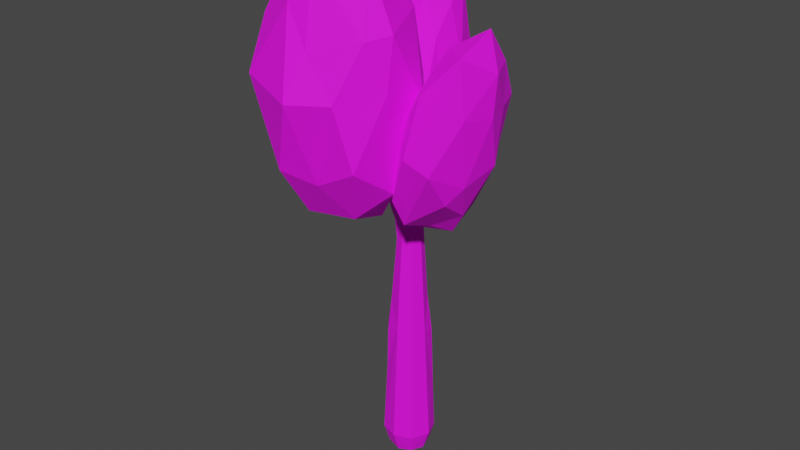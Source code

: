 # Source: tree8.blend  (saved by Blender 3.2.14; exported with 4.5.12 LTS)
import bpy
from mathutils import Matrix  # noqa: F401  (used for matrix-valued properties, if any)

bpy.ops.wm.read_factory_settings(use_empty=True)
scene = bpy.context.scene
scene.name = 'Scene'

# ---- collections
col_collection = bpy.data.collections.new('Collection'); scene.collection.children.link(col_collection)

# ---- images (referenced by path relative to the original .blend; pixels are not part of the script)
import os
ASSET_DIR = os.environ.get("B2B_ASSET_DIR", "")  # directory of the original .blend (textures are referenced by path, not embedded)
HERE = os.path.dirname(os.path.abspath(__file__))  # packed textures are extracted next to this script under _unpacked/

def load_image(name, relpath, width, height, colorspace="sRGB"):
    """Load a texture the original file referenced (path relative to the .blend, or extracted next to this script)."""
    p = next((c for c in (os.path.join(HERE, relpath), os.path.join(ASSET_DIR, relpath)) if relpath and os.path.exists(c)), "")
    if p:
        img = bpy.data.images.load(p, check_existing=True)
        img.name = name
    else:  # same state as the original file: an image datablock whose file is absent (Cycles renders it pink)
        img = bpy.data.images.new(name, width, height)
        img.source = "FILE"
        img.filepath = "//" + (relpath or name)
    img.colorspace_settings.name = colorspace
    return img
img_tree2_8_png = load_image('tree2,8.png', 'tree2,8.png', 1024, 1024, 'sRGB')

# ---- materials (node trees are filled in below, after node groups)
mat_material = bpy.data.materials.new('Material')
mat_material.alpha_threshold = 0.0
mat_material.use_transparent_shadow = False
mat_material.line_color = (0.0, 0.0, 0.0, 1.0)

# ---- material node trees
mat_material.use_nodes = True; mat_material.node_tree.nodes.clear()
_N = mat_material.node_tree.nodes; _L = mat_material.node_tree.links
n0 = _N.new('ShaderNodeOutputMaterial'); n0.name = 'Material Output'; n0.location = (300, 300)
n1 = _N.new('ShaderNodeBsdfPrincipled'); n1.name = 'Principled BSDF'; n1.location = (10, 300)
n1.distribution = 'GGX'
n1.subsurface_method = 'RANDOM_WALK_SKIN'
n1.inputs[2].default_value = 0.8318
n1.inputs[3].default_value = 1.45
n1.inputs[13].default_value = 0.3909
n1.inputs[20].default_value = 0.1073
n1.inputs[27].default_value = (0.0, 0.0, 0.0, 1.0)
n1.inputs[28].default_value = 1.0
n2 = _N.new('ShaderNodeTexImage'); n2.name = 'Изображение-текстура'; n2.location = (-257, 200)
n2.image = img_tree2_8_png
_L.new(n1.outputs[0], n0.inputs[0])
_L.new(n2.outputs[0], n1.inputs[0])
n0.is_active_output = True

# ---- world
world_world = bpy.data.worlds.new('World'); scene.world = world_world
world_world.use_nodes = True; world_world.node_tree.nodes.clear()
_N = world_world.node_tree.nodes; _L = world_world.node_tree.links
n0 = _N.new('ShaderNodeOutputWorld'); n0.name = 'World Output'; n0.location = (300, 300)
n1 = _N.new('ShaderNodeBackground'); n1.name = 'Background'; n1.location = (10, 300)
n1.inputs[0].default_value = (0.05088, 0.05088, 0.05088, 1.0)
_L.new(n1.outputs[0], n0.inputs[0])
n0.is_active_output = True
world_world.color = (0.05088, 0.05088, 0.05088)
world_world.use_sun_shadow = False
world_world.sun_shadow_jitter_overblur = 0.0

# ---- meshes
me_cube = bpy.data.meshes.new('Cube')
me_cube.from_pydata([(0.2052, -0.2052, 0.2061), (-0.2052, -0.2052, 0.2061), (-0.2052, 0.2052, 0.2061), (0.2052, 0.2052, 0.2061), (-0.5156, 0.7686, 5.318), (-0.4853, 0.6954, 5.34), (0.75, -0.7828, 4.328), (0.7273, -0.7706, 4.421), (0.7935, -0.7007, 4.428), (-0.6699, 0.566, 2.156), (-0.6444, 0.5774, 2.222), (-0.1197, -0.02997, 4.464), (-0.05344, 0.279, 4.29), (-0.006359, 0.1848, 4.484), (-0.5414, -1.228, 5.488), (-0.6675, -1.464, 6.122), (-0.5749, -1.427, 6.165), (-0.605, -1.347, 6.169), (-0.0898, -0.3617, 4.273), (0.1231, -0.2627, 4.341), (-0.23, -0.2236, 4.353), (0.1251, -0.125, 3.547), (0.1603, 0.1757, 2.64), (0.159, -0.1568, 3.789), (-0.1257, -0.1714, 3.83), (-0.1253, 0.1268, 3.722), (0.1245, 0.1202, 3.718), (0.3537, -0.2268, 4.101), (0.2269, -0.3391, 4.107), (0.2735, -0.3686, 4.305), (0.2932, -0.1479, 4.268), (-0.2497, -0.185, 1.516), (-0.2298, 0.237, 1.361), (0.2228, 0.2447, 1.233), (-0.4717, 0.2193, 2.004), (-0.7156, 0.5238, 2.186), (-0.03833, 0.3015, 2.469), (-0.2197, 0.1117, 4.397), (-0.002812, -0.07196, 4.431), (-0.2072, -0.09921, 4.4), (-0.07851, 0.3619, 1.679), (0.2781, -0.2575, 4.322), (0.1551, 0.004183, 4.373), (-0.007297, 0.2573, 4.405), (-0.1799, 0.2896, 4.342), (-0.1379, 0.2411, 4.088), (-0.2419, 0.1646, 4.227), (-0.1733, 0.002119, 3.81), (-0.1948, -0.2232, 4.132), (-0.09283, -0.2809, 4.024), (0.006587, -0.353, 4.322), (0.1828, -0.3409, 4.197), (0.07063, 0.3273, 2.045), (0.1097, 0.1764, 3.991), (0.3655, -0.1894, 4.185), (0.005207, 0.1726, 3.743), (0.1698, -0.0008869, 3.708), (0.005408, -0.1701, 3.716), (-0.2817, 0.432, 2.116), (0.2481, -0.2625, 4.009), (0.267, -0.1452, 3.96), (0.2137, 0.212, 2.073), (0.2586, 0.007067, 2.121), (-0.3276, 0.1144, 1.616), (-0.01781, 0.3202, 1.347), (-0.2514, 0.3049, 1.683), (9.313e-10, 0.2522, 0.1609), (-0.4175, 0.3144, 1.961), (-0.3811, -0.008326, 2.085), (-0.6829, -1.361, 6.147), (-0.3693, 0.2744, 2.304), (-0.2522, -1.164e-09, 0.1609), (-0.2027, 0.2592, 2.478), (-0.008349, 0.2254, 2.73), (-0.2197, 0.006014, 2.779), (-0.01061, -0.2541, 2.205), (-0.224, -0.2015, 2.058), (-9.313e-10, -0.2522, 0.1609), (0.2522, 0.0, 0.1609), (-0.2066, -0.1458, 2.561), (-0.668, 0.5367, 2.248), (-0.2581, 0.2477, 4.414), (-0.09759, 0.1629, 4.567), (-0.5277, 0.7397, 5.225), (-0.4859, 0.8144, 5.267), (-0.4048, 0.7847, 5.316), (-0.4169, 0.674, 5.309), (-0.1912, 0.1444, 4.553), (-0.5214, 0.687, 5.261), (-0.426, 0.8023, 5.225), (-0.3756, 0.7206, 5.296), (-0.5164, -1.322, 5.467), (-0.4874, -1.404, 5.618), (-0.3329, -1.305, 5.433), (-0.4086, -1.388, 5.65), (-0.3387, -1.209, 5.584), (-0.5013, -1.174, 5.553), (-0.5823, -1.46, 6.108), (-0.6962, -1.378, 6.085), (-0.2058, -0.3739, 4.373), (0.0276, -0.3501, 4.469), (-0.117, -0.2191, 4.556), (-0.007567, -0.2386, 4.501), (-0.2179, -0.2728, 4.551), (-0.4154, -1.313, 5.388), (-0.3082, -1.291, 5.547), (-0.4168, -1.158, 5.588), (-0.1621, 0.1657, 2.735), (-0.1225, -0.1293, 3.529), (0.3547, -0.3406, 4.107), (0.8159, -0.7116, 4.332), (0.7507, -0.7213, 4.294), (0.6832, -0.7596, 4.364), (0.7209, -0.6928, 4.436), (0.7854, -0.6508, 4.364), (0.2589, -0.2611, 0.4646), (0.0008115, -0.358, 0.4669), (-0.3524, -0.009039, 0.4548), (-0.2535, 0.2535, 0.4343), (-0.002104, 0.3525, 0.446), (0.2535, 0.2535, 0.4343), (0.3572, -0.001142, 0.4637), (-0.255, -0.2625, 0.4622), (-0.3316, 0.4058, 1.991), (-0.2358, 0.3626, 2.257), (-0.4354, 0.1943, 2.258), (-0.2926, 0.1414, 2.456), (0.7949, -0.7638, 4.386), (-0.6458, -1.411, 6.174), (-3.725e-09, 0.0, 0.06614), (-0.6829, 0.4917, 2.232), (-0.3302, -0.8344, 4.021), (0.4075, -1.545, 5.072), (-0.5371, -1.797, 4.954), (-1.339, -0.7335, 4.992), (-0.7321, 0.07864, 4.891), (0.2692, -0.3771, 5.222), (-0.1541, -1.68, 6.469), (-1.095, -1.363, 6.696), (-1.048, -0.3588, 6.887), (-0.08001, 0.02849, 6.665), (0.5849, -1.029, 6.648), (-0.3414, -0.8564, 7.685), (-0.5197, -1.349, 4.262), (0.09292, -1.182, 4.272), (-0.1212, -1.59, 4.799), (0.5087, -0.9458, 4.649), (0.07945, -0.6585, 4.12), (-0.8091, -0.8847, 4.314), (-1.128, -1.315, 4.946), (-0.5978, -0.4402, 4.303), (-0.985, -0.283, 4.921), (-0.2192, 0.002162, 4.62), (0.5792, -1.139, 5.967), (0.6427, -0.5556, 5.738), (-0.2249, -1.997, 5.913), (0.2233, -1.674, 5.903), (-1.3, -1.161, 5.879), (-1.054, -1.714, 6.036), (-0.9611, -0.05252, 5.955), (-1.231, -0.5814, 5.816), (0.2325, -0.04701, 5.863), (-0.4278, 0.05768, 5.824), (0.4052, -1.326, 6.599), (-0.515, -1.563, 6.957), (-1.217, -0.8807, 6.743), (-0.5952, 0.01872, 6.902), (0.3449, -0.3711, 6.8), (-0.293, -1.369, 7.371), (0.1622, -0.9217, 7.353), (-0.7801, -1.16, 7.446), (-0.6686, -0.4271, 7.63), (-0.1904, -0.3537, 7.446), (-0.03919, 0.3551, 4.44), (0.1945, 0.0148, 5.425), (-0.605, 0.05678, 5.368), (-0.8542, 0.6557, 5.067), (-0.2636, 1.053, 5.119), (0.3355, 0.6056, 5.255), (-0.4266, 0.205, 6.564), (-1.108, 0.615, 6.372), (-0.9721, 1.267, 6.171), (-0.0862, 1.178, 6.465), (0.1603, 0.5841, 6.591), (-0.6328, 0.9239, 7.215), (-0.3441, 0.1151, 4.84), (0.1168, 0.1015, 4.809), (-0.1762, -0.07833, 5.274), (0.272, 0.252, 5.242), (0.2298, 0.4395, 4.72), (-0.575, 0.5739, 4.622), (-0.7629, 0.3255, 5.043), (-0.1526, 0.6857, 4.602), (-0.6065, 1.016, 5.015), (0.2022, 0.7826, 5.156), (0.1631, 0.287, 6.226), (0.3428, 0.5825, 5.881), (-0.5969, -0.02094, 5.794), (-0.1055, 0.03965, 6.041), (-1.096, 0.7552, 5.77), (-0.9889, 0.2742, 5.645), (-0.5892, 1.206, 5.511), (-0.9375, 1.05, 5.695), (0.1836, 1.002, 5.842), (-0.1008, 1.105, 5.658), (-0.06301, 0.3457, 6.701), (-0.9155, 0.3843, 6.668), (-1.076, 0.9452, 6.351), (-0.5231, 1.286, 6.481), (0.1025, 0.8903, 6.826), (-0.5623, 0.5557, 6.859), (-0.2133, 0.7465, 7.071), (-0.9704, 0.744, 6.879), (-0.7235, 1.203, 6.901), (-0.3406, 1.102, 6.928), (0.4548, -0.2803, 3.928), (0.4818, -0.9425, 4.547), (0.07678, -0.1064, 4.809), (0.5025, 0.3544, 4.44), (1.058, -0.06265, 4.379), (1.155, -0.7708, 4.622), (0.6084, -0.6283, 5.863), (0.6489, 0.1519, 5.827), (1.305, 0.29, 5.767), (1.534, -0.4066, 5.705), (1.254, -0.9511, 5.943), (1.379, -0.2953, 6.711), (0.1283, -0.2124, 4.168), (0.4186, -0.6079, 4.176), (0.2082, -0.5676, 4.603), (0.6137, -0.8757, 4.241), (0.7188, -0.5021, 4.118), (0.5279, 0.07655, 4.16), (0.2756, 0.1686, 4.586), (0.8399, -0.1954, 3.964), (0.8396, 0.2647, 4.422), (1.106, -0.3457, 4.321), (0.8116, -1.142, 5.235), (1.155, -1.103, 5.094), (0.2781, -0.369, 5.283), (0.4953, -0.7692, 5.48), (0.481, 0.4478, 5.207), (0.3295, 0.03886, 5.366), (1.212, 0.215, 5.155), (0.8373, 0.4492, 5.074), (1.318, -0.6269, 4.844), (1.416, -0.1577, 5.013), (0.9102, -0.965, 5.998), (0.599, -0.2476, 6.02), (1.113, 0.2201, 5.948), (1.428, -0.04493, 5.736), (1.406, -0.7954, 5.748), (1.012, -0.5538, 6.48), (1.349, -0.8145, 6.486), (1.022, -0.08673, 6.403), (1.384, 0.01803, 6.266), (1.572, -0.3957, 6.247)], [], [(83, 44, 81), (11, 37, 39), (40, 65, 123), (42, 38, 19), (13, 38, 42), (30, 42, 41), (43, 42, 30), (12, 45, 44), (46, 45, 25), (49, 48, 24), (18, 48, 49), (50, 51, 19), (89, 43, 12), (30, 53, 43), (87, 37, 11), (26, 55, 53), (52, 61, 33), (123, 58, 40), (52, 58, 124), (57, 59, 28), (57, 49, 24), (60, 59, 23), (27, 59, 60), (76, 79, 68), (68, 34, 31), (22, 36, 73), (72, 36, 124), (62, 61, 22), (62, 33, 61), (81, 44, 46), (80, 35, 130), (80, 10, 35), (10, 9, 35), (37, 46, 20, 39), (8, 127, 110), (7, 127, 8), (128, 16, 17), (128, 17, 69), (85, 4, 5), (27, 60, 54), (87, 82, 86), (89, 44, 84), (90, 43, 85), (5, 88, 87), (4, 84, 83), (84, 85, 89), (105, 94, 93), (14, 91, 98), (94, 105, 97), (97, 15, 92), (96, 98, 69), (15, 69, 98), (48, 18, 99), (39, 20, 103), (108, 74, 79), (21, 62, 56), (25, 55, 107), (26, 56, 22), (57, 21, 23), (47, 108, 24), (28, 59, 109), (29, 41, 19), (110, 109, 27), (6, 109, 111), (8, 114, 30), (119, 118, 32), (121, 120, 33), (63, 32, 117), (64, 33, 119), (9, 123, 67), (10, 124, 58), (34, 68, 130), (40, 64, 32, 65), (126, 74, 107, 72), (33, 64, 40), (19, 41, 42), (13, 42, 43), (79, 74, 126), (70, 126, 72, 124), (125, 79, 126, 70), (46, 47, 48, 20), (46, 44, 45), (24, 48, 47), (50, 18, 28, 51), (47, 46, 25), (45, 12, 53, 55), (12, 43, 53), (89, 12, 44), (81, 46, 37), (25, 45, 55), (52, 36, 22, 61), (124, 36, 52), (52, 33, 40, 58), (49, 57, 28, 18), (23, 59, 57), (38, 82, 87, 11), (63, 31, 34, 67), (13, 82, 38), (65, 63, 67, 123), (36, 72, 107, 73), (63, 65, 32), (76, 68, 31), (68, 79, 125), (129, 78, 0, 77), (75, 79, 76), (75, 76, 31), (127, 7, 6), (127, 6, 110), (69, 15, 128), (15, 16, 128), (4, 85, 84), (129, 77, 1, 71), (2, 66, 129, 71), (3, 78, 129, 66), (53, 60, 56, 26), (60, 23, 56), (53, 30, 54, 60), (82, 13, 90, 86), (90, 13, 43), (37, 88, 83, 81), (86, 90, 85, 5), (87, 88, 37), (83, 84, 44), (89, 85, 43), (5, 87, 86), (92, 104, 93, 94), (5, 4, 88), (4, 83, 88), (91, 104, 92), (16, 105, 95, 17), (96, 14, 98), (91, 92, 15), (91, 15, 98), (94, 97, 92), (97, 105, 16), (95, 106, 17), (17, 106, 96, 69), (100, 19, 38, 102), (97, 16, 15), (48, 99, 20), (50, 19, 100), (101, 102, 38, 11), (101, 11, 39, 103), (14, 20, 99, 91), (104, 91, 99, 18), (104, 18, 50, 93), (105, 93, 50, 100), (105, 100, 102, 95), (106, 95, 102, 101), (106, 101, 103, 96), (14, 96, 103, 20), (75, 57, 108, 79), (74, 47, 25, 107), (21, 57, 75), (56, 62, 22), (108, 47, 74), (73, 55, 26, 22), (54, 114, 110, 27), (107, 55, 73), (57, 24, 108), (56, 23, 21), (109, 59, 27), (29, 19, 51), (51, 112, 7, 29), (30, 114, 54), (110, 111, 109), (6, 28, 109), (51, 28, 6, 112), (41, 113, 8, 30), (41, 29, 7, 113), (1, 77, 116, 122), (110, 6, 111), (6, 7, 112), (7, 8, 113), (8, 110, 114), (0, 115, 116, 77), (2, 71, 117, 118), (117, 32, 118), (1, 122, 117, 71), (3, 66, 119, 120), (119, 33, 120), (2, 118, 119, 66), (0, 78, 121, 115), (3, 120, 121, 78), (116, 115, 21, 75), (122, 116, 75, 31), (122, 31, 63, 117), (121, 62, 21, 115), (32, 64, 119), (62, 121, 33), (67, 34, 35, 9), (58, 123, 9, 10), (70, 124, 10, 80), (70, 80, 130, 125), (35, 34, 130), (125, 130, 68), (131, 144, 143), (132, 144, 146), (131, 143, 148), (131, 148, 150), (131, 150, 147), (132, 146, 153), (133, 145, 155), (134, 149, 157), (135, 151, 159), (136, 152, 161), (132, 153, 156), (133, 155, 158), (134, 157, 160), (135, 159, 162), (136, 161, 154), (137, 163, 168), (138, 164, 170), (139, 165, 171), (140, 166, 172), (141, 167, 169), (169, 172, 142), (169, 167, 172), (167, 140, 172), (172, 171, 142), (172, 166, 171), (166, 139, 171), (171, 170, 142), (171, 165, 170), (165, 138, 170), (170, 168, 142), (170, 164, 168), (164, 137, 168), (168, 169, 142), (168, 163, 169), (163, 141, 169), (154, 167, 141), (154, 161, 167), (161, 140, 167), (162, 166, 140), (162, 159, 166), (159, 139, 166), (160, 165, 139), (160, 157, 165), (157, 138, 165), (158, 164, 138), (158, 155, 164), (155, 137, 164), (156, 163, 137), (156, 153, 163), (153, 141, 163), (161, 162, 140), (161, 152, 162), (152, 135, 162), (159, 160, 139), (159, 151, 160), (151, 134, 160), (157, 158, 138), (157, 149, 158), (149, 133, 158), (155, 156, 137), (155, 145, 156), (145, 132, 156), (153, 154, 141), (153, 146, 154), (146, 136, 154), (147, 152, 136), (147, 150, 152), (150, 135, 152), (150, 151, 135), (150, 148, 151), (148, 134, 151), (148, 149, 134), (148, 143, 149), (143, 133, 149), (146, 147, 136), (146, 144, 147), (144, 131, 147), (143, 145, 133), (143, 144, 145), (144, 132, 145), (173, 186, 185), (174, 186, 188), (173, 185, 190), (173, 190, 192), (173, 192, 189), (174, 188, 195), (175, 187, 197), (176, 191, 199), (177, 193, 201), (178, 194, 203), (174, 195, 198), (175, 197, 200), (176, 199, 202), (177, 201, 204), (178, 203, 196), (179, 205, 210), (180, 206, 212), (181, 207, 213), (182, 208, 214), (183, 209, 211), (211, 214, 184), (211, 209, 214), (209, 182, 214), (214, 213, 184), (214, 208, 213), (208, 181, 213), (213, 212, 184), (213, 207, 212), (207, 180, 212), (212, 210, 184), (212, 206, 210), (206, 179, 210), (210, 211, 184), (210, 205, 211), (205, 183, 211), (196, 209, 183), (196, 203, 209), (203, 182, 209), (204, 208, 182), (204, 201, 208), (201, 181, 208), (202, 207, 181), (202, 199, 207), (199, 180, 207), (200, 206, 180), (200, 197, 206), (197, 179, 206), (198, 205, 179), (198, 195, 205), (195, 183, 205), (203, 204, 182), (203, 194, 204), (194, 177, 204), (201, 202, 181), (201, 193, 202), (193, 176, 202), (199, 200, 180), (199, 191, 200), (191, 175, 200), (197, 198, 179), (197, 187, 198), (187, 174, 198), (195, 196, 183), (195, 188, 196), (188, 178, 196), (189, 194, 178), (189, 192, 194), (192, 177, 194), (192, 193, 177), (192, 190, 193), (190, 176, 193), (190, 191, 176), (190, 185, 191), (185, 175, 191), (188, 189, 178), (188, 186, 189), (186, 173, 189), (185, 187, 175), (185, 186, 187), (186, 174, 187), (215, 228, 227), (216, 228, 230), (215, 227, 232), (215, 232, 234), (215, 234, 231), (216, 230, 237), (217, 229, 239), (218, 233, 241), (219, 235, 243), (220, 236, 245), (216, 237, 240), (217, 239, 242), (218, 241, 244), (219, 243, 246), (220, 245, 238), (221, 247, 252), (222, 248, 254), (223, 249, 255), (224, 250, 256), (225, 251, 253), (253, 256, 226), (253, 251, 256), (251, 224, 256), (256, 255, 226), (256, 250, 255), (250, 223, 255), (255, 254, 226), (255, 249, 254), (249, 222, 254), (254, 252, 226), (254, 248, 252), (248, 221, 252), (252, 253, 226), (252, 247, 253), (247, 225, 253), (238, 251, 225), (238, 245, 251), (245, 224, 251), (246, 250, 224), (246, 243, 250), (243, 223, 250), (244, 249, 223), (244, 241, 249), (241, 222, 249), (242, 248, 222), (242, 239, 248), (239, 221, 248), (240, 247, 221), (240, 237, 247), (237, 225, 247), (245, 246, 224), (245, 236, 246), (236, 219, 246), (243, 244, 223), (243, 235, 244), (235, 218, 244), (241, 242, 222), (241, 233, 242), (233, 217, 242), (239, 240, 221), (239, 229, 240), (229, 216, 240), (237, 238, 225), (237, 230, 238), (230, 220, 238), (231, 236, 220), (231, 234, 236), (234, 219, 236), (234, 235, 219), (234, 232, 235), (232, 218, 235), (232, 233, 218), (232, 227, 233), (227, 217, 233), (230, 231, 220), (230, 228, 231), (228, 215, 231), (227, 229, 217), (227, 228, 229), (228, 216, 229)])
_uv = me_cube.uv_layers.new(name='UVКарта')
_uv.uv.foreach_set('vector', [0.0, 0.0, 0.0, 0.0, 0.0, 0.0, 0.0, 0.0, 0.0, 0.0, 0.0, 0.0, 0.0, 0.0, 0.0, 0.0, 0.0, 0.0, 0.0, 0.0, 0.0, 0.0, 0.0, 0.0, 0.0, 0.0, 0.0, 0.0, 0.0, 0.0, 0.0, 0.0, 0.0, 0.0, 0.0, 0.0, 0.0, 0.0, 0.0, 0.0, 0.0, 0.0, 0.0, 0.0, 0.0, 0.0, 0.0, 0.0, 0.0, 0.0, 0.0, 0.0, 0.0, 0.0, 0.0, 0.0, 0.0, 0.0, 0.0, 0.0, 0.0, 0.0, 0.0, 0.0, 0.0, 0.0, 0.0, 0.0, 0.0, 0.0, 0.0, 0.0, 0.0, 0.0, 0.0, 0.0, 0.0, 0.0, 0.0, 0.0, 0.0, 0.0, 0.0, 0.0, 0.0, 0.0, 0.0, 0.0, 0.0, 0.0, 0.0, 0.0, 0.0, 0.0, 0.0, 0.0, 0.0, 0.0, 0.0, 0.0, 0.0, 0.0, 0.0, 0.0, 0.0, 0.0, 0.0, 0.0, 0.0, 0.0, 0.0, 0.0, 0.0, 0.0, 0.0, 0.0, 0.0, 0.0, 0.0, 0.0, 0.0, 0.0, 0.0, 0.0, 0.0, 0.0, 0.0, 0.0, 0.0, 0.0, 0.0, 0.0, 0.0, 0.0, 0.0, 0.0, 0.0, 0.0, 0.0, 0.0, 0.0, 0.0, 0.0, 0.0, 0.0, 0.0, 0.0, 0.0, 0.0, 0.0, 0.0, 0.0, 0.0, 0.0, 0.0, 0.0, 0.0, 0.0, 0.0, 0.0, 0.0, 0.0, 0.0, 0.0, 0.0, 0.0, 0.0, 0.0, 0.0, 0.0, 0.0, 0.0, 0.0, 0.0, 0.0, 0.0, 0.0, 0.0, 0.0, 0.0, 0.0, 0.0, 0.0, 0.0, 0.0, 0.0, 0.0, 0.0, 0.0, 0.0, 0.0, 0.0, 0.0, 0.0, 0.0, 0.0, 0.0, 0.0, 0.0, 0.0, 0.0, 0.0, 0.0, 0.0, 0.0, 0.0, 0.0, 0.0, 0.0, 0.0, 0.0, 0.0, 0.0, 0.0, 0.0, 0.0, 0.0, 0.0, 0.0, 0.0, 0.0, 0.0, 0.0, 0.0, 0.0, 0.0, 0.0, 0.0, 0.0, 0.0, 0.0, 0.0, 0.0, 0.0, 0.0, 0.0, 0.0, 0.0, 0.0, 0.0, 0.0, 0.0, 0.0, 0.0, 0.0, 0.0, 0.0, 0.0, 0.0, 0.0, 0.0, 0.0, 0.0, 0.0, 0.0, 0.0, 0.0, 0.0, 0.0, 0.0, 0.0, 0.0, 0.0, 0.0, 0.0, 0.0, 0.0, 0.0, 0.0, 0.0, 0.0, 0.0, 0.0, 0.0, 0.0, 0.0, 0.0, 0.0, 0.0, 0.0, 0.0, 0.0, 0.0, 0.0, 0.0, 0.0, 0.0, 0.0, 0.0, 0.0, 0.0, 0.0, 0.0, 0.0, 0.0, 0.0, 0.0, 0.0, 0.0, 0.0, 0.0, 0.0, 0.0, 0.0, 0.0, 0.0, 0.0, 0.0, 0.0, 0.0, 0.0, 0.0, 0.0, 0.0, 0.0, 0.0, 0.0, 0.0, 0.0, 0.0, 0.0, 0.0, 0.0, 0.0, 0.0, 0.0, 0.0, 0.0, 0.0, 0.0, 0.0, 0.0, 0.0, 0.0, 0.0, 0.0, 0.0, 0.0, 0.0, 0.0, 0.0, 0.0, 0.0, 0.0, 0.0, 0.0, 0.0, 0.0, 0.0, 0.0, 0.0, 0.0, 0.0, 0.0, 0.0, 0.0, 0.0, 0.0, 0.0, 0.0, 0.0, 0.0, 0.0, 0.0, 0.0, 0.0, 0.0, 0.0, 0.0, 0.0, 0.0, 0.0, 0.0, 0.0, 0.0, 0.0, 0.0, 0.0, 0.0, 0.0, 0.0, 0.0, 0.0, 0.0, 0.0, 0.0, 0.0, 0.0, 0.0, 0.0, 0.0, 0.0, 0.0, 0.0, 0.0, 0.0, 0.0, 0.0, 0.0, 0.0, 0.0, 0.0, 0.0, 0.0, 0.0, 0.0, 0.0, 0.0, 0.0, 0.0, 0.0, 0.0, 0.0, 0.0, 0.0, 0.0, 0.0, 0.0, 0.0, 0.0, 0.0, 0.0, 0.0, 0.0, 0.0, 0.0, 0.0, 0.0, 0.0, 0.0, 0.0, 0.0, 0.0, 0.0, 0.0, 0.0, 0.0, 0.0, 0.0, 0.0, 0.0, 0.0, 0.0, 0.0, 0.0, 0.0, 0.0, 0.0, 0.0, 0.0, 0.0, 0.0, 0.0, 0.0, 0.0, 0.0, 0.0, 0.0, 0.0, 0.0, 0.0, 0.0, 0.0, 0.0, 0.0, 0.0, 0.0, 0.0, 0.0, 0.0, 0.0, 0.0, 0.0, 0.0, 0.0, 0.0, 0.0, 0.0, 0.0, 0.0, 0.0, 0.0, 0.0, 0.0, 0.0, 0.0, 0.0, 0.0, 0.0, 0.0, 0.0, 0.0, 0.0, 0.0, 0.0, 0.0, 0.0, 0.0, 0.0, 0.0, 0.0, 0.0, 0.0, 0.0, 0.0, 0.0, 0.0, 0.0, 0.0, 0.0, 0.0, 0.0, 0.0, 0.0, 0.0, 0.0, 0.0, 0.0, 0.0, 0.0, 0.0, 0.0, 0.0, 0.0, 0.0, 0.0, 0.0, 0.0, 0.0, 0.0, 0.0, 0.0, 0.0, 0.0, 0.0, 0.0, 0.0, 0.0, 0.0, 0.0, 0.0, 0.0, 0.0, 0.0, 0.0, 0.0, 0.0, 0.0, 0.0, 0.0, 0.0, 0.0, 0.0, 0.0, 0.0, 0.0, 0.0, 0.0, 0.0, 0.0, 0.0, 0.0, 0.0, 0.0, 0.0, 0.0, 0.0, 0.0, 0.0, 0.0, 0.0, 0.0, 0.0, 0.0, 0.0, 0.0, 0.0, 0.0, 0.0, 0.0, 0.0, 0.0, 0.0, 0.0, 0.0, 0.0, 0.0, 0.0, 0.0, 0.0, 0.0, 0.0, 0.0, 0.0, 0.0, 0.0, 0.0, 0.0, 0.0, 0.0, 0.0, 0.0, 0.0, 0.0, 0.0, 0.0, 0.0, 0.0, 0.0, 0.0, 0.0, 0.0, 0.0, 0.0, 0.0, 0.0, 0.0, 0.0, 0.0, 0.0, 0.0, 0.0, 0.0, 0.0, 0.0, 0.0, 0.0, 0.0, 0.0, 0.0, 0.0, 0.0, 0.0, 0.0, 0.0, 0.0, 0.0, 0.0, 0.0, 0.0, 0.0, 0.0, 0.0, 0.0, 0.0, 0.0, 0.0, 0.0, 0.0, 0.0, 0.0, 0.0, 0.0, 0.0, 0.0, 0.0, 0.0, 0.0, 0.0, 0.0, 0.0, 0.0, 0.0, 0.0, 0.0, 0.0, 0.0, 0.0, 0.0, 0.0, 0.0, 0.0, 0.0, 0.0, 0.0, 0.0, 0.0, 0.0, 0.0, 0.0, 0.0, 0.0, 0.0, 0.0, 0.0, 0.0, 0.0, 0.0, 0.0, 0.0, 0.0, 0.0, 0.0, 0.0, 0.0, 0.0, 0.0, 0.0, 0.0, 0.0, 0.0, 0.0, 0.0, 0.0, 0.0, 0.0, 0.0, 0.0, 0.0, 0.0, 0.0, 0.0, 0.0, 0.0, 0.0, 0.0, 0.0, 0.0, 0.0, 0.0, 0.0, 0.0, 0.0, 0.0, 0.0, 0.0, 0.0, 0.0, 0.0, 0.0, 0.0, 0.0, 0.0, 0.0, 0.0, 0.0, 0.0, 0.0, 0.0, 0.0, 0.0, 0.0, 0.0, 0.0, 0.0, 0.0, 0.0, 0.0, 0.0, 0.0, 0.0, 0.0, 0.0, 0.0, 0.0, 0.0, 0.0, 0.0, 0.0, 0.0, 0.0, 0.0, 0.0, 0.0, 0.0, 0.0, 0.0, 0.0, 0.0, 0.0, 0.0, 0.0, 0.0, 0.0, 0.0, 0.0, 0.0, 0.0, 0.0, 0.0, 0.0, 0.0, 0.0, 0.0, 0.0, 0.0, 0.0, 0.0, 0.0, 0.0, 0.0, 0.0, 0.0, 0.0, 0.0, 0.0, 0.0, 0.0, 0.0, 0.0, 0.0, 0.0, 0.0, 0.0, 0.0, 0.0, 0.0, 0.0, 0.0, 0.0, 0.0, 0.0, 0.0, 0.0, 0.0, 0.0, 0.0, 0.0, 0.0, 0.0, 0.0, 0.0, 0.0, 0.0, 0.0, 0.0, 0.0, 0.0, 0.0, 0.0, 0.0, 0.0, 0.0, 0.0, 0.0, 0.0, 0.0, 0.0, 0.0, 0.0, 0.0, 0.0, 0.0, 0.0, 0.0, 0.0, 0.0, 0.0, 0.0, 0.0, 0.0, 0.0, 0.0, 0.0, 0.0, 0.0, 0.0, 0.0, 0.0, 0.0, 0.0, 0.0, 0.0, 0.0, 0.0, 0.0, 0.0, 0.0, 0.0, 0.0, 0.0, 0.0, 0.0, 0.0, 0.0, 0.0, 0.0, 0.0, 0.0, 0.0, 0.0, 0.0, 0.0, 0.0, 0.0, 0.0, 0.0, 0.0, 0.0, 0.0, 0.0, 0.0, 0.0, 0.0, 0.0, 0.0, 0.0, 0.0, 0.0, 0.0, 0.0, 0.0, 0.0, 0.0, 0.0, 0.0, 0.0, 0.0, 0.0, 0.0, 0.0, 0.0, 0.0, 0.0, 0.0, 0.0, 0.0, 0.0, 0.0, 0.0, 0.0, 0.0, 0.0, 0.0, 0.0, 0.0, 0.0, 0.0, 0.0, 0.0, 0.0, 0.0, 0.0, 0.0, 0.0, 0.0, 0.0, 0.0, 0.0, 0.0, 0.0, 0.0, 0.0, 0.0, 0.0, 0.0, 0.0, 0.0, 0.0, 0.0, 0.0, 0.0, 0.0, 0.0, 0.0, 0.0, 0.0, 0.0, 0.0, 0.0, 0.0, 0.0, 0.0, 0.0, 0.0, 0.0, 0.0, 0.0, 0.0, 0.0, 0.0, 0.0, 0.0, 0.0, 0.0, 0.0, 0.0, 0.0, 0.0, 0.0, 0.0, 0.0, 0.0, 0.0, 0.0, 0.0, 0.0, 0.0, 0.0, 0.0, 0.0, 0.0, 0.0, 0.0, 0.0, 0.0, 0.0, 0.0, 0.0, 0.0, 0.0, 0.0, 0.0, 0.0, 0.0, 0.0, 0.0, 0.0, 0.0, 0.0, 0.0, 0.0, 0.0, 0.0, 0.0, 0.0, 0.0, 0.0, 0.0, 0.0, 0.0, 0.0, 0.0, 0.0, 0.0, 0.0, 0.0, 0.0, 0.0, 0.0, 0.0, 0.0, 0.0, 0.0, 0.0, 0.0, 0.0, 0.0, 0.0, 0.0, 0.0, 0.0, 0.0, 0.0, 0.0, 0.0, 0.0, 0.0, 0.0, 0.0, 0.0, 0.0, 0.0, 0.0, 0.0, 0.0, 0.0, 0.0, 0.0, 0.0, 0.0, 0.0, 0.0, 0.0, 0.0, 0.0, 0.0, 0.0, 0.0, 0.0, 0.0, 0.0, 0.0, 0.0, 0.0, 0.0, 0.0, 0.0, 0.0, 0.0, 0.0, 0.0, 0.0, 0.0, 0.0, 0.0, 0.0, 0.0, 0.0, 0.0, 0.0, 0.0, 0.0, 0.0, 0.0, 0.0, 0.0, 0.0, 0.0, 0.0, 0.0, 0.0, 0.0, 0.0, 0.0, 0.0, 0.0, 0.0, 0.0, 0.0, 0.0, 0.0, 0.0, 0.0, 0.0, 0.0, 0.0, 0.0, 0.0, 0.0, 0.0, 0.0, 0.0, 0.0, 0.0, 0.0, 0.0, 0.0, 0.0, 0.0, 0.0, 0.0, 0.0, 0.0, 0.0, 0.0, 0.0, 0.0, 0.0, 0.0, 0.0, 0.0, 0.0, 0.0, 0.0, 0.0, 0.0, 0.0, 0.0, 0.0, 0.0, 0.0, 0.0, 0.0, 0.0, 0.0, 0.0, 0.0, 0.0, 0.0, 0.0, 0.0, 0.0, 0.0, 0.0, 0.0, 0.0, 0.0, 0.0, 0.0, 0.0, 0.0, 0.0, 0.0, 0.0, 0.0, 0.0, 0.0, 0.0, 0.0, 0.0, 0.0, 0.0, 0.0, 0.0, 0.0, 0.0, 0.0, 0.0, 0.0, 0.0, 0.0, 0.0, 0.0, 0.0, 0.0, 0.0, 0.0, 0.0, 0.0, 0.0, 0.0, 0.0, 0.0, 0.0, 0.0, 0.0, 0.0, 0.0, 0.0, 0.0, 0.0, 0.0, 0.0, 0.0, 0.0, 0.0, 0.0, 0.0, 0.0, 0.0, 0.0, 0.0, 0.0, 0.0, 0.0, 0.0, 0.0, 0.0, 0.0, 0.0, 0.0, 0.0, 0.0, 0.0, 0.0, 0.0, 0.0, 0.0, 0.0, 0.0, 0.0, 0.0, 0.0, 0.0, 0.0, 0.0, 0.0, 0.0, 0.0, 0.0, 0.0, 0.0, 0.0, 0.0, 0.0, 0.0, 0.0, 0.0, 0.0, 0.0, 0.0, 0.0, 0.0, 0.0, 0.0, 0.0, 0.0, 0.0, 0.0, 0.0, 0.0, 0.0, 0.0, 0.0, 0.0, 0.0, 0.0, 0.0, 0.0, 0.0, 0.0, 0.0, 0.0, 0.0, 0.0, 0.0, 0.0, 0.0, 0.0, 0.0, 0.0, 0.0, 0.0, 0.0, 0.0, 0.0, 0.0, 0.0, 0.0, 0.1818, 0.0, 0.2273, 0.07873, 0.1364, 0.07873, 0.2727, 0.1575, 0.3182, 0.07873, 0.3636, 0.1575, 0.9091, 0.0, 0.9545, 0.07873, 0.8636, 0.07873, 0.7273, 0.0, 0.7727, 0.07873, 0.6818, 0.07873, 0.5455, 0.0, 0.5909, 0.07873, 0.5, 0.07873, 0.2727, 0.1575, 0.3636, 0.1575, 0.3182, 0.2362, 0.09091, 0.1575, 0.1818, 0.1575, 0.1364, 0.2362, 0.8182, 0.1575, 0.9091, 0.1575, 0.8636, 0.2362, 0.6364, 0.1575, 0.7273, 0.1575, 0.6818, 0.2362, 0.4545, 0.1575, 0.5455, 0.1575, 0.5, 0.2362, 0.2727, 0.1575, 0.3182, 0.2362, 0.2273, 0.2362, 0.09091, 0.1575, 0.1364, 0.2362, 0.04546, 0.2362, 0.8182, 0.1575, 0.8636, 0.2362, 0.7727, 0.2362, 0.6364, 0.1575, 0.6818, 0.2362, 0.5909, 0.2362, 0.4545, 0.1575, 0.5, 0.2362, 0.4091, 0.2362, 0.1818, 0.3149, 0.2727, 0.3149, 0.2273, 0.3937, 0.0, 0.3149, 0.09091, 0.3149, 0.04546, 0.3937, 0.7273, 0.3149, 0.8182, 0.3149, 0.7727, 0.3937, 0.5455, 0.3149, 0.6364, 0.3149, 0.5909, 0.3937, 0.3636, 0.3149, 0.4545, 0.3149, 0.4091, 0.3937, 0.4091, 0.3937, 0.5, 0.3937, 0.4545, 0.4724, 0.4091, 0.3937, 0.4545, 0.3149, 0.5, 0.3937, 0.4545, 0.3149, 0.5455, 0.3149, 0.5, 0.3937, 0.5909, 0.3937, 0.6818, 0.3937, 0.6364, 0.4724, 0.5909, 0.3937, 0.6364, 0.3149, 0.6818, 0.3937, 0.6364, 0.3149, 0.7273, 0.3149, 0.6818, 0.3937, 0.7727, 0.3937, 0.8636, 0.3937, 0.8182, 0.4724, 0.7727, 0.3937, 0.8182, 0.3149, 0.8636, 0.3937, 0.8182, 0.3149, 0.9091, 0.3149, 0.8636, 0.3937, 0.04546, 0.3937, 0.1364, 0.3937, 0.09091, 0.4724, 0.04546, 0.3937, 0.09091, 0.3149, 0.1364, 0.3937, 0.09091, 0.3149, 0.1818, 0.3149, 0.1364, 0.3937, 0.2273, 0.3937, 0.3182, 0.3937, 0.2727, 0.4724, 0.2273, 0.3937, 0.2727, 0.3149, 0.3182, 0.3937, 0.2727, 0.3149, 0.3636, 0.3149, 0.3182, 0.3937, 0.4091, 0.2362, 0.4545, 0.3149, 0.3636, 0.3149, 0.4091, 0.2362, 0.5, 0.2362, 0.4545, 0.3149, 0.5, 0.2362, 0.5455, 0.3149, 0.4545, 0.3149, 0.5909, 0.2362, 0.6364, 0.3149, 0.5455, 0.3149, 0.5909, 0.2362, 0.6818, 0.2362, 0.6364, 0.3149, 0.6818, 0.2362, 0.7273, 0.3149, 0.6364, 0.3149, 0.7727, 0.2362, 0.8182, 0.3149, 0.7273, 0.3149, 0.7727, 0.2362, 0.8636, 0.2362, 0.8182, 0.3149, 0.8636, 0.2362, 0.9091, 0.3149, 0.8182, 0.3149, 0.04546, 0.2362, 0.09091, 0.3149, 0.0, 0.3149, 0.04546, 0.2362, 0.1364, 0.2362, 0.09091, 0.3149, 0.1364, 0.2362, 0.1818, 0.3149, 0.09091, 0.3149, 0.2273, 0.2362, 0.2727, 0.3149, 0.1818, 0.3149, 0.2273, 0.2362, 0.3182, 0.2362, 0.2727, 0.3149, 0.3182, 0.2362, 0.3636, 0.3149, 0.2727, 0.3149, 0.5, 0.2362, 0.5909, 0.2362, 0.5455, 0.3149, 0.5, 0.2362, 0.5455, 0.1575, 0.5909, 0.2362, 0.5455, 0.1575, 0.6364, 0.1575, 0.5909, 0.2362, 0.6818, 0.2362, 0.7727, 0.2362, 0.7273, 0.3149, 0.6818, 0.2362, 0.7273, 0.1575, 0.7727, 0.2362, 0.7273, 0.1575, 0.8182, 0.1575, 0.7727, 0.2362, 0.8636, 0.2362, 0.9545, 0.2362, 0.9091, 0.3149, 0.8636, 0.2362, 0.9091, 0.1575, 0.9545, 0.2362, 0.9091, 0.1575, 1.0, 0.1575, 0.9545, 0.2362, 0.1364, 0.2362, 0.2273, 0.2362, 0.1818, 0.3149, 0.1364, 0.2362, 0.1818, 0.1575, 0.2273, 0.2362, 0.1818, 0.1575, 0.2727, 0.1575, 0.2273, 0.2362, 0.3182, 0.2362, 0.4091, 0.2362, 0.3636, 0.3149, 0.3182, 0.2362, 0.3636, 0.1575, 0.4091, 0.2362, 0.3636, 0.1575, 0.4545, 0.1575, 0.4091, 0.2362, 0.5, 0.07873, 0.5455, 0.1575, 0.4545, 0.1575, 0.5, 0.07873, 0.5909, 0.07873, 0.5455, 0.1575, 0.5909, 0.07873, 0.6364, 0.1575, 0.5455, 0.1575, 0.6818, 0.07873, 0.7273, 0.1575, 0.6364, 0.1575, 0.6818, 0.07873, 0.7727, 0.07873, 0.7273, 0.1575, 0.7727, 0.07873, 0.8182, 0.1575, 0.7273, 0.1575, 0.8636, 0.07873, 0.9091, 0.1575, 0.8182, 0.1575, 0.8636, 0.07873, 0.9545, 0.07873, 0.9091, 0.1575, 0.9545, 0.07873, 1.0, 0.1575, 0.9091, 0.1575, 0.3636, 0.1575, 0.4091, 0.07873, 0.4545, 0.1575, 0.3636, 0.1575, 0.3182, 0.07873, 0.4091, 0.07873, 0.3182, 0.07873, 0.3636, 0.0, 0.4091, 0.07873, 0.1364, 0.07873, 0.1818, 0.1575, 0.09091, 0.1575, 0.1364, 0.07873, 0.2273, 0.07873, 0.1818, 0.1575, 0.2273, 0.07873, 0.2727, 0.1575, 0.1818, 0.1575, 0.1818, 0.0, 0.2273, 0.07873, 0.1364, 0.07873, 0.2727, 0.1575, 0.3182, 0.07873, 0.3636, 0.1575, 0.9091, 0.0, 0.9545, 0.07873, 0.8636, 0.07873, 0.7273, 0.0, 0.7727, 0.07873, 0.6818, 0.07873, 0.5455, 0.0, 0.5909, 0.07873, 0.5, 0.07873, 0.2727, 0.1575, 0.3636, 0.1575, 0.3182, 0.2362, 0.09091, 0.1575, 0.1818, 0.1575, 0.1364, 0.2362, 0.8182, 0.1575, 0.9091, 0.1575, 0.8636, 0.2362, 0.6364, 0.1575, 0.7273, 0.1575, 0.6818, 0.2362, 0.4545, 0.1575, 0.5455, 0.1575, 0.5, 0.2362, 0.2727, 0.1575, 0.3182, 0.2362, 0.2273, 0.2362, 0.09091, 0.1575, 0.1364, 0.2362, 0.04546, 0.2362, 0.8182, 0.1575, 0.8636, 0.2362, 0.7727, 0.2362, 0.6364, 0.1575, 0.6818, 0.2362, 0.5909, 0.2362, 0.4545, 0.1575, 0.5, 0.2362, 0.4091, 0.2362, 0.1818, 0.3149, 0.2727, 0.3149, 0.2273, 0.3937, 0.0, 0.3149, 0.09091, 0.3149, 0.04546, 0.3937, 0.7273, 0.3149, 0.8182, 0.3149, 0.7727, 0.3937, 0.5455, 0.3149, 0.6364, 0.3149, 0.5909, 0.3937, 0.3636, 0.3149, 0.4545, 0.3149, 0.4091, 0.3937, 0.4091, 0.3937, 0.5, 0.3937, 0.4545, 0.4724, 0.4091, 0.3937, 0.4545, 0.3149, 0.5, 0.3937, 0.4545, 0.3149, 0.5455, 0.3149, 0.5, 0.3937, 0.5909, 0.3937, 0.6818, 0.3937, 0.6364, 0.4724, 0.5909, 0.3937, 0.6364, 0.3149, 0.6818, 0.3937, 0.6364, 0.3149, 0.7273, 0.3149, 0.6818, 0.3937, 0.7727, 0.3937, 0.8636, 0.3937, 0.8182, 0.4724, 0.7727, 0.3937, 0.8182, 0.3149, 0.8636, 0.3937, 0.8182, 0.3149, 0.9091, 0.3149, 0.8636, 0.3937, 0.04546, 0.3937, 0.1364, 0.3937, 0.09091, 0.4724, 0.04546, 0.3937, 0.09091, 0.3149, 0.1364, 0.3937, 0.09091, 0.3149, 0.1818, 0.3149, 0.1364, 0.3937, 0.2273, 0.3937, 0.3182, 0.3937, 0.2727, 0.4724, 0.2273, 0.3937, 0.2727, 0.3149, 0.3182, 0.3937, 0.2727, 0.3149, 0.3636, 0.3149, 0.3182, 0.3937, 0.4091, 0.2362, 0.4545, 0.3149, 0.3636, 0.3149, 0.4091, 0.2362, 0.5, 0.2362, 0.4545, 0.3149, 0.5, 0.2362, 0.5455, 0.3149, 0.4545, 0.3149, 0.5909, 0.2362, 0.6364, 0.3149, 0.5455, 0.3149, 0.5909, 0.2362, 0.6818, 0.2362, 0.6364, 0.3149, 0.6818, 0.2362, 0.7273, 0.3149, 0.6364, 0.3149, 0.7727, 0.2362, 0.8182, 0.3149, 0.7273, 0.3149, 0.7727, 0.2362, 0.8636, 0.2362, 0.8182, 0.3149, 0.8636, 0.2362, 0.9091, 0.3149, 0.8182, 0.3149, 0.04546, 0.2362, 0.09091, 0.3149, 0.0, 0.3149, 0.04546, 0.2362, 0.1364, 0.2362, 0.09091, 0.3149, 0.1364, 0.2362, 0.1818, 0.3149, 0.09091, 0.3149, 0.2273, 0.2362, 0.2727, 0.3149, 0.1818, 0.3149, 0.2273, 0.2362, 0.3182, 0.2362, 0.2727, 0.3149, 0.3182, 0.2362, 0.3636, 0.3149, 0.2727, 0.3149, 0.5, 0.2362, 0.5909, 0.2362, 0.5455, 0.3149, 0.5, 0.2362, 0.5455, 0.1575, 0.5909, 0.2362, 0.5455, 0.1575, 0.6364, 0.1575, 0.5909, 0.2362, 0.6818, 0.2362, 0.7727, 0.2362, 0.7273, 0.3149, 0.6818, 0.2362, 0.7273, 0.1575, 0.7727, 0.2362, 0.7273, 0.1575, 0.8182, 0.1575, 0.7727, 0.2362, 0.8636, 0.2362, 0.9545, 0.2362, 0.9091, 0.3149, 0.8636, 0.2362, 0.9091, 0.1575, 0.9545, 0.2362, 0.9091, 0.1575, 1.0, 0.1575, 0.9545, 0.2362, 0.1364, 0.2362, 0.2273, 0.2362, 0.1818, 0.3149, 0.1364, 0.2362, 0.1818, 0.1575, 0.2273, 0.2362, 0.1818, 0.1575, 0.2727, 0.1575, 0.2273, 0.2362, 0.3182, 0.2362, 0.4091, 0.2362, 0.3636, 0.3149, 0.3182, 0.2362, 0.3636, 0.1575, 0.4091, 0.2362, 0.3636, 0.1575, 0.4545, 0.1575, 0.4091, 0.2362, 0.5, 0.07873, 0.5455, 0.1575, 0.4545, 0.1575, 0.5, 0.07873, 0.5909, 0.07873, 0.5455, 0.1575, 0.5909, 0.07873, 0.6364, 0.1575, 0.5455, 0.1575, 0.6818, 0.07873, 0.7273, 0.1575, 0.6364, 0.1575, 0.6818, 0.07873, 0.7727, 0.07873, 0.7273, 0.1575, 0.7727, 0.07873, 0.8182, 0.1575, 0.7273, 0.1575, 0.8636, 0.07873, 0.9091, 0.1575, 0.8182, 0.1575, 0.8636, 0.07873, 0.9545, 0.07873, 0.9091, 0.1575, 0.9545, 0.07873, 1.0, 0.1575, 0.9091, 0.1575, 0.3636, 0.1575, 0.4091, 0.07873, 0.4545, 0.1575, 0.3636, 0.1575, 0.3182, 0.07873, 0.4091, 0.07873, 0.3182, 0.07873, 0.3636, 0.0, 0.4091, 0.07873, 0.1364, 0.07873, 0.1818, 0.1575, 0.09091, 0.1575, 0.1364, 0.07873, 0.2273, 0.07873, 0.1818, 0.1575, 0.2273, 0.07873, 0.2727, 0.1575, 0.1818, 0.1575, 0.1818, 0.0, 0.2273, 0.07873, 0.1364, 0.07873, 0.2727, 0.1575, 0.3182, 0.07873, 0.3636, 0.1575, 0.9091, 0.0, 0.9545, 0.07873, 0.8636, 0.07873, 0.7273, 0.0, 0.7727, 0.07873, 0.6818, 0.07873, 0.5455, 0.0, 0.5909, 0.07873, 0.5, 0.07873, 0.2727, 0.1575, 0.3636, 0.1575, 0.3182, 0.2362, 0.09091, 0.1575, 0.1818, 0.1575, 0.1364, 0.2362, 0.8182, 0.1575, 0.9091, 0.1575, 0.8636, 0.2362, 0.6364, 0.1575, 0.7273, 0.1575, 0.6818, 0.2362, 0.4545, 0.1575, 0.5455, 0.1575, 0.5, 0.2362, 0.2727, 0.1575, 0.3182, 0.2362, 0.2273, 0.2362, 0.09091, 0.1575, 0.1364, 0.2362, 0.04546, 0.2362, 0.8182, 0.1575, 0.8636, 0.2362, 0.7727, 0.2362, 0.6364, 0.1575, 0.6818, 0.2362, 0.5909, 0.2362, 0.4545, 0.1575, 0.5, 0.2362, 0.4091, 0.2362, 0.1818, 0.3149, 0.2727, 0.3149, 0.2273, 0.3937, 0.0, 0.3149, 0.09091, 0.3149, 0.04546, 0.3937, 0.7273, 0.3149, 0.8182, 0.3149, 0.7727, 0.3937, 0.5455, 0.3149, 0.6364, 0.3149, 0.5909, 0.3937, 0.3636, 0.3149, 0.4545, 0.3149, 0.4091, 0.3937, 0.4091, 0.3937, 0.5, 0.3937, 0.4545, 0.4724, 0.4091, 0.3937, 0.4545, 0.3149, 0.5, 0.3937, 0.4545, 0.3149, 0.5455, 0.3149, 0.5, 0.3937, 0.5909, 0.3937, 0.6818, 0.3937, 0.6364, 0.4724, 0.5909, 0.3937, 0.6364, 0.3149, 0.6818, 0.3937, 0.6364, 0.3149, 0.7273, 0.3149, 0.6818, 0.3937, 0.7727, 0.3937, 0.8636, 0.3937, 0.8182, 0.4724, 0.7727, 0.3937, 0.8182, 0.3149, 0.8636, 0.3937, 0.8182, 0.3149, 0.9091, 0.3149, 0.8636, 0.3937, 0.04546, 0.3937, 0.1364, 0.3937, 0.09091, 0.4724, 0.04546, 0.3937, 0.09091, 0.3149, 0.1364, 0.3937, 0.09091, 0.3149, 0.1818, 0.3149, 0.1364, 0.3937, 0.2273, 0.3937, 0.3182, 0.3937, 0.2727, 0.4724, 0.2273, 0.3937, 0.2727, 0.3149, 0.3182, 0.3937, 0.2727, 0.3149, 0.3636, 0.3149, 0.3182, 0.3937, 0.4091, 0.2362, 0.4545, 0.3149, 0.3636, 0.3149, 0.4091, 0.2362, 0.5, 0.2362, 0.4545, 0.3149, 0.5, 0.2362, 0.5455, 0.3149, 0.4545, 0.3149, 0.5909, 0.2362, 0.6364, 0.3149, 0.5455, 0.3149, 0.5909, 0.2362, 0.6818, 0.2362, 0.6364, 0.3149, 0.6818, 0.2362, 0.7273, 0.3149, 0.6364, 0.3149, 0.7727, 0.2362, 0.8182, 0.3149, 0.7273, 0.3149, 0.7727, 0.2362, 0.8636, 0.2362, 0.8182, 0.3149, 0.8636, 0.2362, 0.9091, 0.3149, 0.8182, 0.3149, 0.04546, 0.2362, 0.09091, 0.3149, 0.0, 0.3149, 0.04546, 0.2362, 0.1364, 0.2362, 0.09091, 0.3149, 0.1364, 0.2362, 0.1818, 0.3149, 0.09091, 0.3149, 0.2273, 0.2362, 0.2727, 0.3149, 0.1818, 0.3149, 0.2273, 0.2362, 0.3182, 0.2362, 0.2727, 0.3149, 0.3182, 0.2362, 0.3636, 0.3149, 0.2727, 0.3149, 0.5, 0.2362, 0.5909, 0.2362, 0.5455, 0.3149, 0.5, 0.2362, 0.5455, 0.1575, 0.5909, 0.2362, 0.5455, 0.1575, 0.6364, 0.1575, 0.5909, 0.2362, 0.6818, 0.2362, 0.7727, 0.2362, 0.7273, 0.3149, 0.6818, 0.2362, 0.7273, 0.1575, 0.7727, 0.2362, 0.7273, 0.1575, 0.8182, 0.1575, 0.7727, 0.2362, 0.8636, 0.2362, 0.9545, 0.2362, 0.9091, 0.3149, 0.8636, 0.2362, 0.9091, 0.1575, 0.9545, 0.2362, 0.9091, 0.1575, 1.0, 0.1575, 0.9545, 0.2362, 0.1364, 0.2362, 0.2273, 0.2362, 0.1818, 0.3149, 0.1364, 0.2362, 0.1818, 0.1575, 0.2273, 0.2362, 0.1818, 0.1575, 0.2727, 0.1575, 0.2273, 0.2362, 0.3182, 0.2362, 0.4091, 0.2362, 0.3636, 0.3149, 0.3182, 0.2362, 0.3636, 0.1575, 0.4091, 0.2362, 0.3636, 0.1575, 0.4545, 0.1575, 0.4091, 0.2362, 0.5, 0.07873, 0.5455, 0.1575, 0.4545, 0.1575, 0.5, 0.07873, 0.5909, 0.07873, 0.5455, 0.1575, 0.5909, 0.07873, 0.6364, 0.1575, 0.5455, 0.1575, 0.6818, 0.07873, 0.7273, 0.1575, 0.6364, 0.1575, 0.6818, 0.07873, 0.7727, 0.07873, 0.7273, 0.1575, 0.7727, 0.07873, 0.8182, 0.1575, 0.7273, 0.1575, 0.8636, 0.07873, 0.9091, 0.1575, 0.8182, 0.1575, 0.8636, 0.07873, 0.9545, 0.07873, 0.9091, 0.1575, 0.9545, 0.07873, 1.0, 0.1575, 0.9091, 0.1575, 0.3636, 0.1575, 0.4091, 0.07873, 0.4545, 0.1575, 0.3636, 0.1575, 0.3182, 0.07873, 0.4091, 0.07873, 0.3182, 0.07873, 0.3636, 0.0, 0.4091, 0.07873, 0.1364, 0.07873, 0.1818, 0.1575, 0.09091, 0.1575, 0.1364, 0.07873, 0.2273, 0.07873, 0.1818, 0.1575, 0.2273, 0.07873, 0.2727, 0.1575, 0.1818, 0.1575])
me_cube.materials.append(mat_material)
me_cube.use_mirror_vertex_groups = False
me_cube.update()

# ---- objects
ob_cube = bpy.data.objects.new('Cube', me_cube)

# ---- transforms, parenting, visibility, modifiers, constraints
ob_cube.location = (0.0, 0.0, 0.0)
ob_cube.lock_rotations_4d = False
ob_cube.empty_display_type = 'ARROWS'
ob_cube.lineart.crease_threshold = 0.0

# ---- collection membership
col_collection.objects.link(ob_cube)

# ---- scene / render settings (as saved in the file)
scene.frame_start = 1; scene.frame_end = 250; scene.frame_set(1)
scene.render.engine = 'BLENDER_EEVEE_NEXT'
scene.cycles.sampling_pattern = 'TABULATED_SOBOL'
scene.cycles.use_light_tree = False
scene.view_settings.view_transform = 'Filmic'
bpy.context.view_layer.update()

# ---- added for rendering (the .blend has no active camera and no usable light): camera, sun
cam_auto = bpy.data.cameras.new('AutoCamera')
cam_auto.lens = 50.0
cam_auto.sensor_width = 36.0
cam_auto.clip_end = 1000.0
ob_auto_camera = bpy.data.objects.new('AutoCamera', cam_auto)
scene.collection.objects.link(ob_auto_camera)
ob_auto_camera.location = (8.251, -10.1164, 10.383)
ob_auto_camera.rotation_euler = (1.09748, -7.21219e-08, 0.694738)
scene.camera = ob_auto_camera
light_auto_sun = bpy.data.lights.new('AutoSun', 'SUN')
light_auto_sun.energy = 3.0
light_auto_sun.angle = 0.0523599
ob_auto_sun = bpy.data.objects.new('AutoSun', light_auto_sun)
scene.collection.objects.link(ob_auto_sun)
ob_auto_sun.rotation_euler = (0.872665, 0.174533, 0.523599)
bpy.context.view_layer.update()
